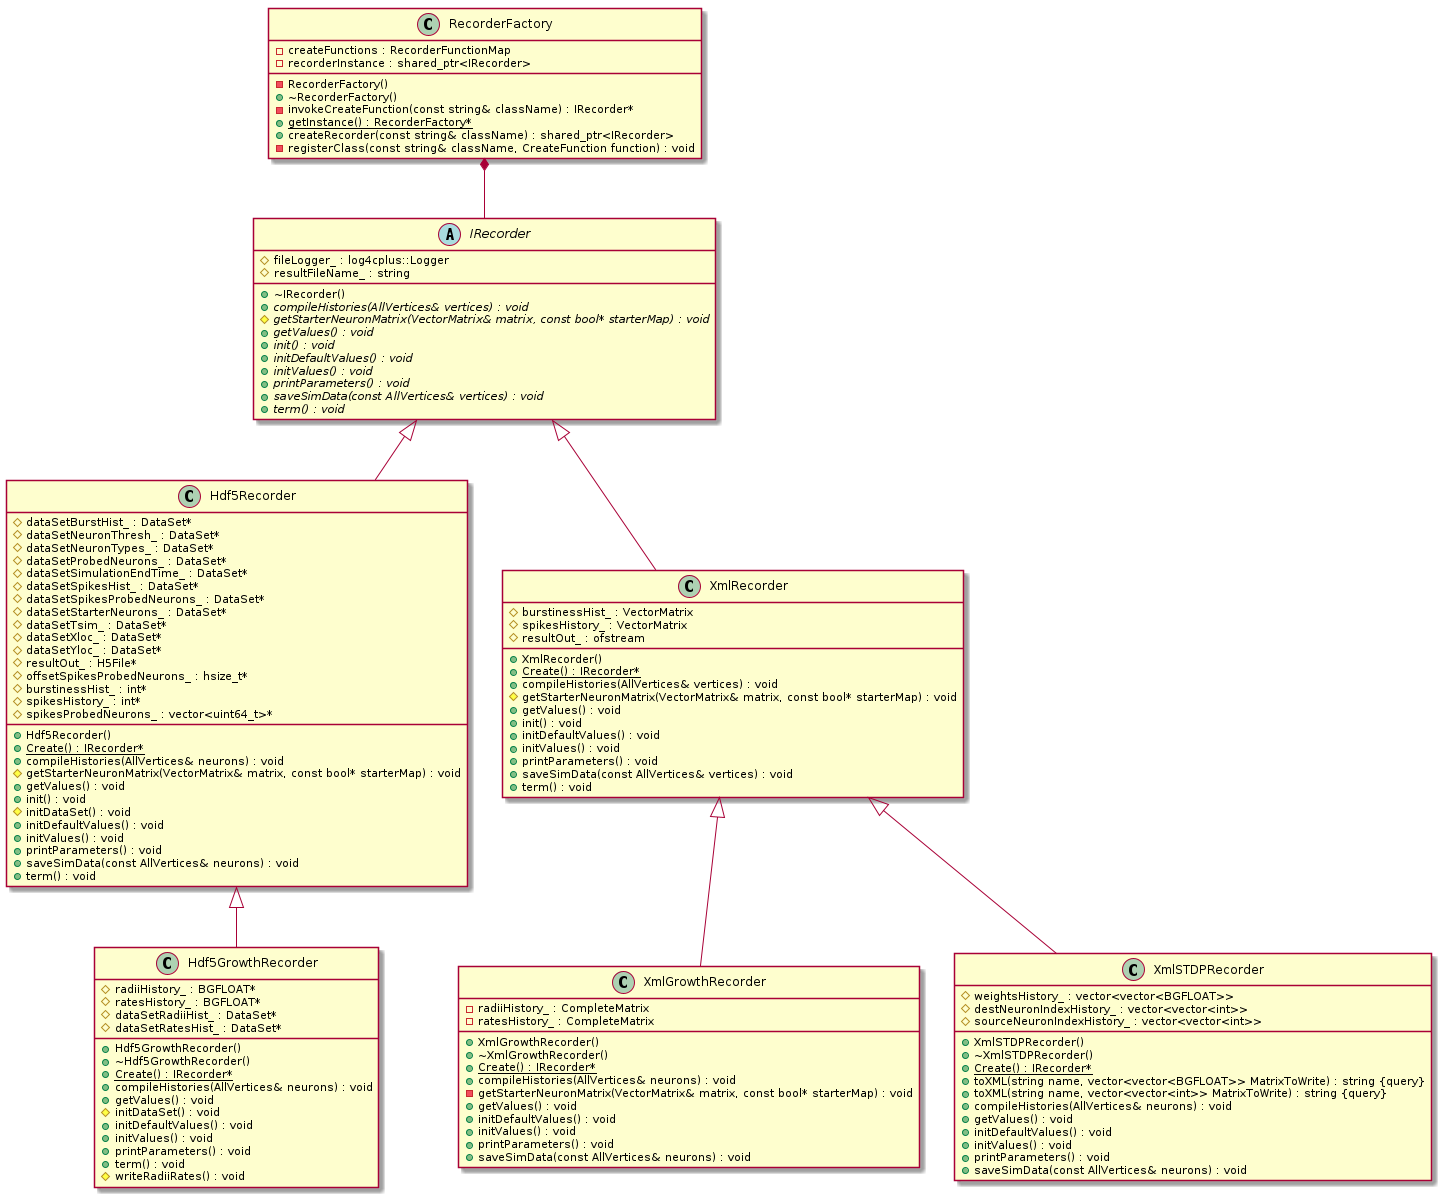

The diagram above was rendered by PlantUML. Its source (embedded in the PNG):
@startuml RecorderClassDiagram






class Hdf5GrowthRecorder {
	+Hdf5GrowthRecorder()
	+~Hdf5GrowthRecorder()
	#radiiHistory_ : BGFLOAT*
	#ratesHistory_ : BGFLOAT*
	#dataSetRadiiHist_ : DataSet*
	#dataSetRatesHist_ : DataSet*
	+{static} Create() : IRecorder*
	+compileHistories(AllVertices& neurons) : void
	+getValues() : void
	#initDataSet() : void
	+initDefaultValues() : void
	+initValues() : void
	+printParameters() : void
	+term() : void
	#writeRadiiRates() : void
}


class Hdf5Recorder {
	+Hdf5Recorder()
	#dataSetBurstHist_ : DataSet*
	#dataSetNeuronThresh_ : DataSet*
	#dataSetNeuronTypes_ : DataSet*
	#dataSetProbedNeurons_ : DataSet*
	#dataSetSimulationEndTime_ : DataSet*
	#dataSetSpikesHist_ : DataSet*
	#dataSetSpikesProbedNeurons_ : DataSet*
	#dataSetStarterNeurons_ : DataSet*
	#dataSetTsim_ : DataSet*
	#dataSetXloc_ : DataSet*
	#dataSetYloc_ : DataSet*
	#resultOut_ : H5File*
	+{static} Create() : IRecorder*
	#offsetSpikesProbedNeurons_ : hsize_t*
	#burstinessHist_ : int*
	#spikesHistory_ : int*
	#spikesProbedNeurons_ : vector<uint64_t>*
	+compileHistories(AllVertices& neurons) : void
	#getStarterNeuronMatrix(VectorMatrix& matrix, const bool* starterMap) : void
	+getValues() : void
	+init() : void
	#initDataSet() : void
	+initDefaultValues() : void
	+initValues() : void
	+printParameters() : void
	+saveSimData(const AllVertices& neurons) : void
	+term() : void
}


abstract class IRecorder {
	+~IRecorder()
	#fileLogger_ : log4cplus::Logger
	#resultFileName_ : string
	+{abstract} compileHistories(AllVertices& vertices) : void
	#{abstract} getStarterNeuronMatrix(VectorMatrix& matrix, const bool* starterMap) : void
	+{abstract} getValues() : void
	+{abstract} init() : void
	+{abstract} initDefaultValues() : void
	+{abstract} initValues() : void
	+{abstract} printParameters() : void
	+{abstract} saveSimData(const AllVertices& vertices) : void
	+{abstract} term() : void
}


class RecorderFactory {
	-RecorderFactory()
	+~RecorderFactory()
	-invokeCreateFunction(const string& className) : IRecorder*
	+{static} getInstance() : RecorderFactory*
	-createFunctions : RecorderFunctionMap
	+createRecorder(const string& className) : shared_ptr<IRecorder>
	-recorderInstance : shared_ptr<IRecorder>
	-registerClass(const string& className, CreateFunction function) : void
}


class XmlGrowthRecorder {
	+XmlGrowthRecorder()
	+~XmlGrowthRecorder()
	-radiiHistory_ : CompleteMatrix
	-ratesHistory_ : CompleteMatrix
	+{static} Create() : IRecorder*
	+compileHistories(AllVertices& neurons) : void
	-getStarterNeuronMatrix(VectorMatrix& matrix, const bool* starterMap) : void
	+getValues() : void
	+initDefaultValues() : void
	+initValues() : void
	+printParameters() : void
	+saveSimData(const AllVertices& neurons) : void
}


class XmlRecorder {
	+XmlRecorder()
	+{static} Create() : IRecorder*
	#burstinessHist_ : VectorMatrix
	#spikesHistory_ : VectorMatrix
	#resultOut_ : ofstream
	+compileHistories(AllVertices& vertices) : void
	#getStarterNeuronMatrix(VectorMatrix& matrix, const bool* starterMap) : void
	+getValues() : void
	+init() : void
	+initDefaultValues() : void
	+initValues() : void
	+printParameters() : void
	+saveSimData(const AllVertices& vertices) : void
	+term() : void
}


class XmlSTDPRecorder {
	+XmlSTDPRecorder()
	+~XmlSTDPRecorder()
	+{static} Create() : IRecorder*
	+toXML(string name, vector<vector<BGFLOAT>> MatrixToWrite) : string {query}
	+toXML(string name, vector<vector<int>> MatrixToWrite) : string {query}
	#weightsHistory_ : vector<vector<BGFLOAT>>
	#destNeuronIndexHistory_ : vector<vector<int>>
	#sourceNeuronIndexHistory_ : vector<vector<int>>
	+compileHistories(AllVertices& neurons) : void
	+getValues() : void
	+initDefaultValues() : void
	+initValues() : void
	+printParameters() : void
	+saveSimData(const AllVertices& neurons) : void
}






.Hdf5Recorder <|-- .Hdf5GrowthRecorder


.IRecorder <|-- .Hdf5Recorder


.IRecorder <|-- .XmlRecorder


.XmlRecorder <|-- .XmlGrowthRecorder


.XmlRecorder <|-- .XmlSTDPRecorder






.RecorderFactory *-- .IRecorder









@enduml